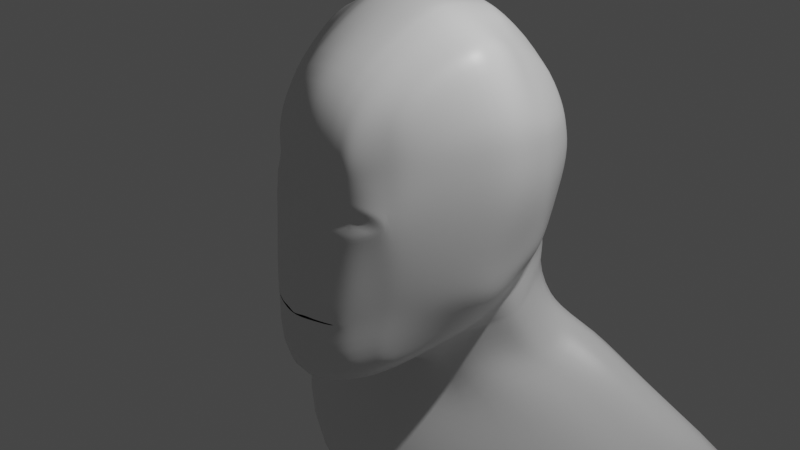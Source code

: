 # Source: MIke_s_Head.blend  (saved by Blender 2.80.75; exported with 4.5.12 LTS)
import bpy
from mathutils import Matrix  # noqa: F401  (used for matrix-valued properties, if any)

bpy.ops.wm.read_factory_settings(use_empty=True)
scene = bpy.context.scene
scene.name = 'Scene'

# ---- collections
col_collection = bpy.data.collections.new('Collection'); scene.collection.children.link(col_collection)

# ---- materials (node trees are filled in below, after node groups)
mat_material = bpy.data.materials.new('Material')
mat_material.alpha_threshold = 0.0
mat_material.use_transparent_shadow = False
mat_material.line_color = (0.0, 0.0, 0.0, 1.0)

# ---- material node trees
mat_material.use_nodes = True; mat_material.node_tree.nodes.clear()
_N = mat_material.node_tree.nodes; _L = mat_material.node_tree.links
n0 = _N.new('ShaderNodeOutputMaterial'); n0.name = 'Material Output'; n0.location = (300, 300)
n1 = _N.new('ShaderNodeBsdfPrincipled'); n1.name = 'Principled BSDF'; n1.location = (10, 300)
n1.distribution = 'GGX'
n1.subsurface_method = 'BURLEY'
n1.inputs[2].default_value = 0.4
n1.inputs[3].default_value = 1.45
n1.inputs[27].default_value = (0.0, 0.0, 0.0, 1.0)
n1.inputs[28].default_value = 1.0
_L.new(n1.outputs[0], n0.inputs[0])
n0.is_active_output = True

# ---- world
world_world = bpy.data.worlds.new('World'); scene.world = world_world
world_world.use_nodes = True; world_world.node_tree.nodes.clear()
_N = world_world.node_tree.nodes; _L = world_world.node_tree.links
n0 = _N.new('ShaderNodeOutputWorld'); n0.name = 'World Output'; n0.location = (300, 300)
n1 = _N.new('ShaderNodeBackground'); n1.name = 'Background'; n1.location = (10, 300)
n1.inputs[0].default_value = (0.05088, 0.05088, 0.05088, 1.0)
_L.new(n1.outputs[0], n0.inputs[0])
n0.is_active_output = True
world_world.color = (0.05088, 0.05088, 0.05088)
world_world.use_sun_shadow = False
world_world.sun_shadow_jitter_overblur = 0.0

# ---- cameras
cam_camera = bpy.data.cameras.new('Camera')
cam_camera.clip_end = 100.0
cam_camera.ortho_scale = 7.314

# ---- lights
light_light = bpy.data.lights.new('Light', 'POINT')
light_light.transmission_factor = 0.0
light_light.energy = 1000.0
light_light.shadow_soft_size = 0.1
light_light.shadow_maximum_resolution = 0.006
light_light.use_absolute_resolution = True

# ---- meshes
me_cube = bpy.data.meshes.new('Cube')
me_cube.from_pydata([(0.337, 0.5626, 0.5), (0.369, 0.5, -0.5297), (0.376, -0.5023, 0.513), (0.3427, -0.5847, -0.8112), (0.3386, 0.6495, -0.5968), (0.0, 0.6861, -0.6271), (0.4678, 0.566, 0.2967), (0.4971, 0.5975, 0.05956), (0.4099, 0.5726, -0.3051), (0.4303, -0.4699, 0.3416), (0.4559, -0.5039, 0.03738), (0.41, -0.5171, -0.4456), (0.1418, -0.6152, 0.6383), (0.0, -0.6349, 0.6712), (0.4164, 0.2966, 0.6015), (0.5243, -2.604e-08, 0.7482), (0.4755, -0.1833, 0.7122), (0.0, -0.8754, -0.9482), (0.1691, -0.7997, -0.9148), (0.0, 0.6186, 0.6428), (0.1336, 0.6106, 0.5962), (0.4242, -0.197, -0.7412), (0.4465, 0.0, -0.7262), (0.4099, 0.2966, -0.6389), (0.1515, 0.3334, 0.8146), (0.0, 0.3444, 0.8397), (0.1779, -0.006815, 0.9034), (0.0, -0.01221, 0.9154), (0.1693, -0.1954, 0.8733), (0.0, -0.2079, 0.8791), (0.1081, -0.8009, -0.4538), (0.05288, -0.7544, -0.003041), (0.1486, -0.7154, 0.4003), (0.0, -0.8254, -0.4548), (0.0, -0.7739, -0.006973), (0.0, -0.7419, 0.4433), (0.4969, 0.6751, -0.8511), (0.4653, 0.3162, -0.8058), (0.0, -0.16, -1.134), (0.211, -0.01897, -0.9145), (0.0, -0.3111, -1.106), (0.1757, -0.2565, -0.9884), (0.566, 0.3162, -0.3471), (0.6093, 0.3246, 0.02464), (0.5715, 0.3113, 0.3389), (0.5979, -0.0227, -0.4554), (0.6811, -0.007292, 0.03064), (0.6632, -0.007787, 0.4427), (0.5776, -0.2015, -0.4264), (0.6161, -0.2038, 0.05213), (0.5944, -0.1957, 0.4402), (0.0, 0.7771, -0.3331), (0.0, 0.8118, 0.06947), (0.0, 0.7702, 0.346), (0.1531, 0.7247, -0.3173), (0.1667, 0.7581, 0.06606), (0.1531, 0.7435, 0.329), (1.707, 1.084, -1.909), (0.0, 1.12, -1.945), (0.0, 0.7942, -2.118), (1.727, 0.8269, -2.065), (0.0, -0.6287, -2.206), (1.385, 0.2349, -2.14), (0.7431, 0.7772, -0.9183), (1.069, 0.8532, -1.141), (1.7, 0.9815, -1.465), (0.0, 0.01208, -1.169), (0.0, -0.05882, -1.365), (0.0, -0.3204, -1.576), (0.0, -0.5762, -1.92), (0.0, 1.018, -1.678), (0.0, 0.8898, -1.343), (0.0, 0.8139, -1.144), (0.0, 0.7117, -0.8826), (0.2622, 0.09311, -1.129), (0.6751, 0.1782, -1.279), (0.9643, 0.1943, -1.482), (1.341, 0.2184, -1.832), (1.719, 0.7247, -1.621), (1.088, 0.583, -1.297), (0.7623, 0.51, -1.076), (0.5172, 0.3964, -1.041), (0.4391, 0.5818, -0.1957), (0.4374, -0.5109, -0.2933), (0.1076, -0.7822, -0.3234), (0.0, -0.8105, -0.3292), (0.5813, 0.321, -0.2239), (0.6013, -0.0227, -0.3115), (0.5924, -0.2045, -0.285), (0.0, 0.7894, -0.2129), (0.158, 0.7364, -0.2028), (0.4793, 0.5782, 0.2036), (0.4444, -0.4784, 0.2426), (0.1568, -0.7203, 0.2113), (0.0, -0.7685, 0.2097), (0.5864, 0.3252, 0.2352), (0.6707, -0.004016, 0.2773), (0.6109, -0.1975, 0.2864), (0.0, 0.7961, 0.2374), (0.1585, 0.7478, 0.2258), (0.3547, 0.6007, -0.5749), (0.2379, -0.6052, 0.582), (0.2572, -0.7256, -0.8774), (0.2001, 0.6064, 0.5648), (0.2612, -0.1906, 0.8397), (0.2755, -0.004589, 0.8673), (0.238, 0.3207, 0.7727), (0.2512, -0.7338, -0.4576), (0.2452, -0.6797, 0.1126), (0.2456, -0.6921, 0.3321), (0.4472, 0.3098, -0.7512), (0.288, -0.01277, -0.853), (0.2569, -0.2371, -0.9077), (0.2559, 0.7004, 0.3184), (0.2746, 0.7051, 0.06394), (0.237, 0.675, -0.3133), (0.2498, 0.6857, -0.2005), (0.2679, -0.7189, -0.3115), (0.2633, 0.6949, 0.2185), (0.2462, -0.6759, 0.213), (0.4, 0.5551, -0.3597), (0.3904, -0.5335, -0.5498), (0.0, -0.8391, -0.5878), (0.1107, -0.8041, -0.5846), (0.533, -0.2021, -0.5331), (0.5686, -0.02157, -0.5545), (0.528, 0.3114, -0.418), (0.219, 0.708, -0.3853), (0.0, 0.7562, -0.4046), (0.2784, 0.6581, -0.3769), (0.2426, -0.7331, -0.5675), (0.4401, 0.2257, 0.6292), (0.4187, 0.2257, -0.6597), (0.1578, 0.2531, 0.8355), (0.0, 0.2598, 0.8588), (0.4045, 0.236, -0.8317), (0.5736, 0.2406, -0.3594), (0.6253, 0.2438, 0.01388), (0.5925, 0.2341, 0.3624), (0.0, 0.454, -2.139), (1.645, 0.6853, -2.083), (0.4562, 0.3239, -1.062), (0.7414, 0.4307, -1.125), (1.058, 0.4901, -1.341), (1.629, 0.6037, -1.671), (0.5871, 0.2443, -0.2313), (0.6056, 0.2478, 0.2493), (0.4091, 0.2327, -0.7756), (0.247, 0.244, 0.7943), (0.5377, 0.2369, -0.4378), (0.3131, -0.6334, -0.8341), (0.2896, 0.5778, 0.5224), (0.3736, 0.6177, -0.1974), (0.4046, 0.6186, 0.2087), (0.364, 0.5348, -0.5454), (0.3282, -0.5379, 0.5369), (0.4014, -0.1858, 0.7563), (0.4383, -0.001587, 0.7894), (0.3547, 0.3049, 0.6607), (0.3594, -0.5898, -0.4497), (0.4244, -0.5627, 0.001164), (0.3664, -0.5467, 0.3383), (0.4228, 0.3012, -0.6777), (0.3917, -0.004417, -0.77), (0.3664, -0.2108, -0.7988), (0.3945, 0.6125, 0.3042), (0.4202, 0.6348, 0.06108), (0.3501, 0.608, -0.3079), (0.3815, -0.5817, -0.2994), (0.376, -0.5467, 0.2318), (0.3431, -0.6004, -0.5525), (0.3579, 0.5908, -0.3657), (0.3733, 0.232, 0.6863), (0.4154, 0.2281, -0.6998), (0.2593, -0.7008, -0.06897), (0.3837, -0.6002, 0.0003141), (0.2446, -0.6804, 0.09017), (0.09234, -0.7391, -0.0002044), (0.264, -0.7023, -0.09953), (0.3456, -0.6325, -0.0517), (0.3594, 0.5677, -0.5601), (0.2831, -0.5715, 0.5594), (0.3313, -0.1882, 0.798), (0.3569, -0.003088, 0.8283), (0.2964, 0.3128, 0.7167), (0.3116, -0.6586, -0.4535), (0.306, -0.6194, 0.3352), (0.435, 0.3055, -0.7145), (0.3398, -0.008595, -0.8115), (0.3116, -0.224, -0.8532), (0.3252, 0.6565, 0.3113), (0.3474, 0.6699, 0.06251), (0.2936, 0.6415, -0.3106), (0.3287, -0.6487, -0.3051), (0.3111, -0.6113, 0.2224), (0.2981, -0.6641, -0.5633), (0.4123, 0.2304, -0.7377), (0.2852, -0.6795, -0.8557), (0.2448, 0.5921, 0.5436), (0.3117, 0.6517, -0.1989), (0.3339, 0.6567, 0.2136), (0.3182, 0.6244, -0.3713), (0.3101, 0.238, 0.7403), (0.3364, -0.6505, -0.03913), (0.3414, -0.6403, 0.06203), (0.3472, -0.6212, 0.07109), (0.3466, 0.6251, -0.5859), (0.1899, -0.6102, 0.6101), (0.2153, -0.193, 0.8565), (0.2267, -0.005702, 0.8853), (0.1947, 0.327, 0.7937), (0.1846, -0.7679, -0.4589), (0.1971, -0.7037, 0.3662), (0.4563, 0.313, -0.7785), (0.2495, -0.01587, -0.8837), (0.2163, -0.2468, -0.948), (0.2045, 0.7219, 0.3237), (0.2207, 0.7316, 0.065), (0.1951, 0.6999, -0.3153), (0.1894, -0.7512, -0.3175), (0.2015, -0.6981, 0.2122), (0.2131, -0.7627, -0.8961), (0.1668, 0.6085, 0.5805), (0.1523, -0.7284, -0.05365), (0.2039, 0.711, -0.2016), (0.2109, 0.7213, 0.2221), (0.2487, 0.6831, -0.3811), (0.1811, -0.768, -0.5743), (0.4068, 0.2343, -0.8037), (0.2024, 0.2485, 0.8149), (0.1667, -0.7199, -0.0392), (0.1537, -0.7098, 0.06111), (0.138, -0.717, 0.06898), (0.2457, -0.7334, -0.5273), (0.1832, -0.7679, -0.506), (0.1827, -0.7679, -0.5291), (0.182, -0.7679, -0.5436), (0.1086, -0.8037, -0.5539), (0.1084, -0.8026, -0.5135), (0.1083, -0.802, -0.4909), (0.0, -0.8353, -0.5509), (0.0, -0.8319, -0.5178), (0.0, -0.8287, -0.4865), (0.04893, -0.8149, -0.4725), (0.05298, -0.815, -0.5078), (0.0, -0.8319, -0.5259), (0.05091, -0.7971, -0.3265), (0.1084, -0.8026, -0.5216), (0.1827, -0.7679, -0.521), (0.04911, -0.8143, -0.4544), (0.2142, -0.7507, -0.5242)], [], [(133, 134, 27, 26), (26, 27, 29, 28), (222, 20, 24, 210), (20, 19, 25, 24), (28, 29, 13, 12), (208, 28, 12, 207), (209, 26, 28, 208), (229, 133, 26, 209), (84, 31, 34, 85, 246), (93, 32, 35, 94), (227, 236, 237, 123), (205, 194, 119, 108), (220, 212, 32, 93), (212, 207, 12, 32), (32, 12, 13, 35), (123, 237, 240, 122), (144, 77, 62, 140), (38, 39, 41, 40), (70, 65, 57, 58), (154, 1, 23, 162), (173, 132, 22, 163), (163, 22, 21, 164), (164, 21, 3, 150), (40, 41, 18, 17), (145, 137, 46, 87), (146, 138, 47, 96), (87, 46, 49, 88), (96, 47, 50, 97), (120, 8, 42, 126), (82, 7, 43, 86), (91, 6, 44, 95), (6, 0, 14, 44), (138, 131, 15, 47), (47, 15, 16, 50), (50, 16, 2, 9), (97, 50, 9, 92), (88, 49, 10, 83), (124, 48, 11, 121), (125, 45, 48, 124), (149, 136, 45, 125), (89, 52, 55, 90), (98, 53, 56, 99), (53, 19, 20, 56), (165, 151, 0, 6), (153, 165, 6, 91), (152, 166, 7, 82), (171, 167, 8, 120), (128, 51, 54, 127), (139, 140, 62, 61), (58, 57, 60, 59), (77, 69, 61, 62), (65, 78, 60, 57), (4, 37, 81, 36), (36, 81, 80, 63), (63, 80, 79, 64), (64, 79, 78, 65), (39, 38, 66, 74), (74, 66, 67, 75), (75, 67, 68, 76), (76, 68, 69, 77), (5, 4, 36, 73), (73, 36, 63, 72), (72, 63, 64, 71), (71, 64, 65, 70), (135, 39, 74, 141), (141, 74, 75, 142), (142, 75, 76, 143), (143, 76, 77, 144), (167, 152, 82, 8), (51, 89, 90, 54), (48, 88, 83, 11), (8, 82, 86, 42), (45, 87, 88, 48), (136, 145, 87, 45), (211, 219, 84, 30), (30, 84, 246, 249), (166, 153, 91, 7), (52, 98, 99, 55), (49, 97, 92, 10), (7, 91, 95, 43), (46, 96, 97, 49), (137, 146, 96, 46), (193, 179, 178, 117), (31, 93, 94, 34), (217, 225, 118, 114), (185, 193, 117, 107), (218, 224, 116, 115), (226, 218, 115, 129), (224, 217, 114, 116), (225, 216, 113, 118), (216, 222, 103, 113), (215, 112, 102, 221), (214, 111, 112, 215), (228, 147, 111, 214), (206, 100, 110, 213), (186, 181, 101, 109), (194, 186, 109, 119), (219, 223, 31, 84), (195, 185, 107, 233, 130), (202, 148, 105, 183), (183, 105, 104, 182), (182, 104, 101, 181), (198, 103, 106, 184), (197, 195, 130, 102), (206, 226, 129, 100), (5, 128, 127, 4), (154, 171, 120, 1), (132, 149, 125, 22), (22, 125, 124, 21), (21, 124, 121, 3), (1, 120, 126, 23), (18, 123, 122, 17), (221, 227, 123, 18), (23, 126, 149, 132), (184, 106, 148, 202), (213, 110, 147, 228), (43, 95, 146, 137), (42, 86, 145, 136), (79, 143, 144, 78), (80, 142, 143, 79), (81, 141, 142, 80), (37, 135, 141, 81), (59, 60, 140, 139), (126, 42, 136, 149), (44, 14, 131, 138), (95, 44, 138, 146), (86, 43, 137, 145), (162, 23, 132, 173), (78, 144, 140, 60), (210, 24, 133, 229), (24, 25, 134, 133), (187, 162, 173, 196), (14, 158, 172, 131), (180, 201, 171, 154), (3, 121, 170, 150), (0, 151, 158, 14), (16, 156, 155, 2), (15, 157, 156, 16), (131, 172, 157, 15), (121, 11, 159, 170), (83, 10, 160, 168), (92, 9, 161, 169), (9, 2, 155, 161), (11, 83, 168, 159), (10, 92, 169, 160), (191, 200, 153, 166), (192, 199, 152, 167), (201, 192, 167, 171), (199, 191, 166, 152), (200, 190, 165, 153), (190, 198, 151, 165), (189, 164, 150, 197), (188, 163, 164, 189), (196, 173, 163, 188), (180, 154, 162, 187), (231, 176, 108, 232), (223, 178, 174, 230), (179, 160, 175, 203), (232, 108, 119, 220), (205, 204, 175, 160), (108, 176, 204, 205), (178, 179, 203, 174), (100, 180, 187, 110), (147, 196, 188, 111), (111, 188, 189, 112), (112, 189, 197, 102), (113, 103, 198, 190), (118, 113, 190, 200), (116, 114, 191, 199), (129, 115, 192, 201), (115, 116, 199, 192), (114, 118, 200, 191), (100, 129, 201, 180), (110, 187, 196, 147), (158, 184, 202, 172), (150, 170, 195, 197), (151, 198, 184, 158), (156, 182, 181, 155), (157, 183, 182, 156), (172, 202, 183, 157), (170, 159, 185, 195), (169, 161, 186, 194), (161, 155, 181, 186), (159, 168, 193, 185), (168, 160, 179, 193), (160, 169, 194, 205), (31, 232, 220, 93), (31, 223, 230, 177), (177, 231, 232, 31), (106, 210, 229, 148), (37, 213, 228, 135), (102, 130, 227, 221), (4, 127, 226, 206), (117, 178, 223, 219), (4, 206, 213, 37), (135, 228, 214, 39), (39, 214, 215, 41), (41, 215, 221, 18), (56, 20, 222, 216), (99, 56, 216, 225), (90, 55, 217, 224), (127, 54, 218, 226), (54, 90, 224, 218), (55, 99, 225, 217), (107, 117, 219, 211), (109, 101, 207, 212), (119, 109, 212, 220), (130, 233, 236, 227), (148, 229, 209, 105), (105, 209, 208, 104), (104, 208, 207, 101), (103, 222, 210, 106), (230, 174, 203, 175, 204, 176, 231, 177), (240, 237, 247, 245), (241, 244, 243, 242), (242, 243, 249, 33), (236, 233, 250, 235), (248, 250, 233, 234), (234, 233, 107, 211), (237, 236, 235, 247), (238, 248, 234, 239), (239, 234, 211, 30), (249, 246, 85, 33), (243, 244, 238, 239), (249, 243, 239, 30)])
me_cube.polygons.foreach_set('use_smooth', [True] * 225)
_uv = me_cube.uv_layers.new(name='UVMap')
_uv.uv.foreach_set('vector', [0.4375, 0.07744, 0.5, 0.07744, 0.5, 0.125, 0.4375, 0.125, 0.4375, 0.125, 0.5, 0.125, 0.5, 0.1631, 0.4375, 0.1631, 0.4273, 0.0, 0.4375, 0.0, 0.4375, 0.0625, 0.4273, 0.0625, 0.4375, 0.0, 0.5, 0.0, 0.5, 0.0625, 0.4375, 0.0625, 0.4375, 0.1631, 0.5, 0.1631, 0.5, 0.25, 0.4375, 0.25, 0.4273, 0.1631, 0.4375, 0.1631, 0.4375, 0.25, 0.4273, 0.25, 0.4273, 0.125, 0.4375, 0.125, 0.4375, 0.1631, 0.4273, 0.1631, 0.4273, 0.07744, 0.4375, 0.07744, 0.4375, 0.125, 0.4273, 0.125, 0.46, 0.324, 0.5132, 0.3272, 0.5125, 0.375, 0.46, 0.375, 0.46, 0.3509, 0.5488, 0.3125, 0.5625, 0.3125, 0.5625, 0.375, 0.5429, 0.375, 0.421, 0.3064, 0.4254, 0.3062, 0.425, 0.3248, 0.4207, 0.3248, 0.5231, 0.2775, 0.5456, 0.2783, 0.5469, 0.2921, 0.5381, 0.2921, 0.5478, 0.3023, 0.5625, 0.3023, 0.5625, 0.3125, 0.5488, 0.3125, 0.5625, 0.3023, 0.625, 0.3023, 0.625, 0.3125, 0.5625, 0.3125, 0.5625, 0.3125, 0.625, 0.3125, 0.625, 0.375, 0.5625, 0.375, 0.4207, 0.3248, 0.425, 0.3248, 0.4273, 0.375, 0.4223, 0.375, 0.5625, 0.8254, 0.5625, 0.8663, 0.5625, 0.8663, 0.5625, 0.8254, 0.5, 0.8878, 0.5625, 0.8663, 0.5625, 0.9097, 0.5, 0.9181, 0.625, 0.625, 0.625, 0.6875, 0.625, 0.6875, 0.625, 0.625, 0.6104, 0.75, 0.625, 0.75, 0.625, 0.8125, 0.6104, 0.8125, 0.6104, 0.827, 0.625, 0.8274, 0.625, 0.875, 0.6104, 0.873, 0.6104, 0.873, 0.625, 0.875, 0.625, 0.9131, 0.6104, 0.9123, 0.6104, 0.9123, 0.625, 0.9131, 0.625, 1.0, 0.6104, 1.0, 0.5, 0.9181, 0.5625, 0.9097, 0.5548, 1.0, 0.5, 1.0, 0.21, 0.5774, 0.2625, 0.5774, 0.2625, 0.625, 0.21, 0.625, 0.2929, 0.5774, 0.3125, 0.5774, 0.3125, 0.625, 0.2929, 0.625, 0.21, 0.625, 0.2625, 0.625, 0.2625, 0.6631, 0.21, 0.6631, 0.2929, 0.625, 0.3125, 0.625, 0.3125, 0.6631, 0.2929, 0.6631, 0.1723, 0.5, 0.1875, 0.5, 0.1875, 0.5625, 0.1723, 0.5625, 0.21, 0.5, 0.2625, 0.5, 0.2625, 0.5625, 0.21, 0.5625, 0.2929, 0.5, 0.3125, 0.5, 0.3125, 0.5625, 0.2929, 0.5625, 0.3125, 0.5, 0.375, 0.5, 0.375, 0.5625, 0.3125, 0.5625, 0.3125, 0.5774, 0.3718, 0.5774, 0.3618, 0.625, 0.3125, 0.625, 0.3125, 0.625, 0.3618, 0.625, 0.3618, 0.6631, 0.3125, 0.6631, 0.3125, 0.6631, 0.3618, 0.6631, 0.375, 0.75, 0.3125, 0.75, 0.2929, 0.6631, 0.3125, 0.6631, 0.3125, 0.75, 0.2929, 0.75, 0.21, 0.6631, 0.2625, 0.6631, 0.2625, 0.75, 0.21, 0.75, 0.1723, 0.6631, 0.1875, 0.6631, 0.1875, 0.75, 0.1723, 0.75, 0.1723, 0.625, 0.1875, 0.625, 0.1875, 0.6631, 0.1723, 0.6631, 0.1723, 0.5774, 0.1875, 0.5774, 0.1875, 0.625, 0.1723, 0.625, 0.71, 0.625, 0.7625, 0.625, 0.7625, 0.6875, 0.71, 0.6875, 0.7929, 0.625, 0.8125, 0.625, 0.8125, 0.6875, 0.7929, 0.6875, 0.8125, 0.625, 0.875, 0.625, 0.875, 0.6875, 0.8125, 0.6875, 0.8125, 0.7354, 0.875, 0.7354, 0.875, 0.75, 0.8125, 0.75, 0.7929, 0.7354, 0.8125, 0.7354, 0.8125, 0.75, 0.7929, 0.75, 0.71, 0.7354, 0.7625, 0.7354, 0.7625, 0.75, 0.71, 0.75, 0.6723, 0.7354, 0.6875, 0.7354, 0.6875, 0.75, 0.6723, 0.75, 0.6723, 0.625, 0.6875, 0.625, 0.6875, 0.6875, 0.6723, 0.6875, 0.5, 0.8274, 0.5625, 0.8254, 0.5625, 0.8663, 0.5, 0.875, 0.5, 0.75, 0.5625, 0.75, 0.5625, 0.8125, 0.5, 0.8125, 0.5625, 0.8663, 0.5, 0.875, 0.5, 0.875, 0.5625, 0.8663, 0.5625, 0.75, 0.5625, 0.8125, 0.5625, 0.8125, 0.5625, 0.75, 0.5625, 0.75, 0.5625, 0.8125, 0.5625, 0.8125, 0.5625, 0.75, 0.5625, 0.75, 0.5625, 0.8125, 0.5625, 0.8125, 0.5625, 0.75, 0.5625, 0.75, 0.5625, 0.8125, 0.5625, 0.8125, 0.5625, 0.75, 0.5625, 0.75, 0.5625, 0.8125, 0.5625, 0.8125, 0.5625, 0.75, 0.5625, 0.8663, 0.5, 0.8878, 0.5, 0.875, 0.5625, 0.8663, 0.5625, 0.8663, 0.5, 0.875, 0.5, 0.875, 0.5625, 0.8663, 0.5625, 0.8663, 0.5, 0.875, 0.5, 0.875, 0.5625, 0.8663, 0.5625, 0.8663, 0.5, 0.875, 0.5, 0.875, 0.5625, 0.8663, 0.625, 0.625, 0.625, 0.6875, 0.625, 0.6875, 0.625, 0.625, 0.625, 0.625, 0.625, 0.6875, 0.625, 0.6875, 0.625, 0.625, 0.625, 0.625, 0.625, 0.6875, 0.625, 0.6875, 0.625, 0.625, 0.625, 0.625, 0.625, 0.6875, 0.625, 0.6875, 0.625, 0.625, 0.5625, 0.8254, 0.5625, 0.8663, 0.5625, 0.8663, 0.5625, 0.8254, 0.5625, 0.8254, 0.5625, 0.8663, 0.5625, 0.8663, 0.5625, 0.8254, 0.5625, 0.8254, 0.5625, 0.8663, 0.5625, 0.8663, 0.5625, 0.8254, 0.5625, 0.8254, 0.5625, 0.8663, 0.5625, 0.8663, 0.5625, 0.8254, 0.6875, 0.7354, 0.71, 0.7354, 0.71, 0.75, 0.6875, 0.75, 0.6875, 0.625, 0.71, 0.625, 0.71, 0.6875, 0.6875, 0.6875, 0.1875, 0.6631, 0.21, 0.6631, 0.21, 0.75, 0.1875, 0.75, 0.1875, 0.5, 0.21, 0.5, 0.21, 0.5625, 0.1875, 0.5625, 0.1875, 0.625, 0.21, 0.625, 0.21, 0.6631, 0.1875, 0.6631, 0.1875, 0.5774, 0.21, 0.5774, 0.21, 0.625, 0.1875, 0.625, 0.4375, 0.3055, 0.46, 0.3055, 0.46, 0.324, 0.4388, 0.324, 0.4388, 0.324, 0.46, 0.324, 0.46, 0.3509, 0.4396, 0.3518, 0.7625, 0.7354, 0.7929, 0.7354, 0.7929, 0.75, 0.7625, 0.75, 0.7625, 0.625, 0.7929, 0.625, 0.7929, 0.6875, 0.7625, 0.6875, 0.2625, 0.6631, 0.2929, 0.6631, 0.2929, 0.75, 0.2625, 0.75, 0.2625, 0.5, 0.2929, 0.5, 0.2929, 0.5625, 0.2625, 0.5625, 0.2625, 0.625, 0.2929, 0.625, 0.2929, 0.6631, 0.2625, 0.6631, 0.2625, 0.5774, 0.2929, 0.5774, 0.2929, 0.625, 0.2625, 0.625, 0.46, 0.2783, 0.498, 0.2775, 0.488, 0.2921, 0.46, 0.2933, 0.5132, 0.3272, 0.5488, 0.3125, 0.5429, 0.375, 0.5125, 0.375, 0.7625, 0.6977, 0.7929, 0.6977, 0.7929, 0.7079, 0.7625, 0.7079, 0.4375, 0.2783, 0.46, 0.2783, 0.46, 0.2933, 0.4375, 0.2942, 0.6875, 0.6977, 0.71, 0.6977, 0.71, 0.7079, 0.6875, 0.7079, 0.6723, 0.6977, 0.6875, 0.6977, 0.6875, 0.7079, 0.6723, 0.7079, 0.71, 0.6977, 0.7625, 0.6977, 0.7625, 0.7079, 0.71, 0.7079, 0.7929, 0.6977, 0.8125, 0.6977, 0.8125, 0.7079, 0.7929, 0.7079, 0.8125, 0.6977, 0.875, 0.6977, 0.875, 0.7079, 0.8125, 0.7079, 0.5727, 0.9103, 0.5829, 0.9108, 0.5829, 1.0, 0.5689, 1.0, 0.5727, 0.8678, 0.5829, 0.8692, 0.5829, 0.9108, 0.5727, 0.9103, 0.5727, 0.8257, 0.5829, 0.8261, 0.5829, 0.8692, 0.5727, 0.8678, 0.5727, 0.75, 0.5829, 0.75, 0.5829, 0.8125, 0.5727, 0.8125, 0.5625, 0.2783, 0.625, 0.2783, 0.625, 0.2921, 0.5625, 0.2921, 0.5456, 0.2783, 0.5625, 0.2783, 0.5625, 0.2921, 0.5469, 0.2921, 0.46, 0.3055, 0.5006, 0.3097, 0.5132, 0.3272, 0.46, 0.324, 0.421, 0.2783, 0.4375, 0.2783, 0.4375, 0.2942, 0.427, 0.2942, 0.421, 0.2943, 0.4023, 0.07736, 0.4171, 0.07744, 0.4171, 0.125, 0.3991, 0.1246, 0.3991, 0.1246, 0.4171, 0.125, 0.4171, 0.1631, 0.399, 0.1642, 0.399, 0.1642, 0.4171, 0.1631, 0.4171, 0.25, 0.4033, 0.25, 0.4033, 0.0, 0.4171, 0.0, 0.4171, 0.0625, 0.4033, 0.0625, 0.375, 0.2783, 0.421, 0.2783, 0.421, 0.2943, 0.375, 0.2921, 0.625, 0.6977, 0.6723, 0.6977, 0.6723, 0.7079, 0.625, 0.7079, 0.625, 0.625, 0.6723, 0.625, 0.6723, 0.6875, 0.625, 0.6875, 0.625, 0.7354, 0.6723, 0.7354, 0.6723, 0.75, 0.625, 0.75, 0.125, 0.5774, 0.1723, 0.5774, 0.1723, 0.625, 0.125, 0.625, 0.125, 0.625, 0.1723, 0.625, 0.1723, 0.6631, 0.125, 0.6631, 0.125, 0.6631, 0.1723, 0.6631, 0.1723, 0.75, 0.125, 0.75, 0.125, 0.5, 0.1723, 0.5, 0.1723, 0.5625, 0.125, 0.5625, 0.375, 0.3202, 0.4207, 0.3248, 0.4223, 0.375, 0.375, 0.375, 0.375, 0.3061, 0.421, 0.3064, 0.4207, 0.3248, 0.375, 0.3202, 0.125, 0.5625, 0.1723, 0.5625, 0.1723, 0.5774, 0.125, 0.5774, 0.4033, 0.0625, 0.4171, 0.0625, 0.4171, 0.07744, 0.4023, 0.07736, 0.5727, 0.8125, 0.5829, 0.8125, 0.5829, 0.8261, 0.5727, 0.8257, 0.2625, 0.5625, 0.2929, 0.5625, 0.2929, 0.5774, 0.2625, 0.5774, 0.1875, 0.5625, 0.21, 0.5625, 0.21, 0.5774, 0.1875, 0.5774, 0.5625, 0.8125, 0.5625, 0.8254, 0.5625, 0.8254, 0.5625, 0.8125, 0.5625, 0.8125, 0.5625, 0.8254, 0.5625, 0.8254, 0.5625, 0.8125, 0.5625, 0.8125, 0.5625, 0.8254, 0.5625, 0.8254, 0.5625, 0.8125, 0.5625, 0.8125, 0.5625, 0.8254, 0.5625, 0.8254, 0.5625, 0.8125, 0.5, 0.8125, 0.5625, 0.8125, 0.5625, 0.8254, 0.5, 0.8274, 0.1723, 0.5625, 0.1875, 0.5625, 0.1875, 0.5774, 0.1723, 0.5774, 0.3125, 0.5625, 0.375, 0.5625, 0.3718, 0.5774, 0.3125, 0.5774, 0.2929, 0.5625, 0.3125, 0.5625, 0.3125, 0.5774, 0.2929, 0.5774, 0.21, 0.5625, 0.2625, 0.5625, 0.2625, 0.5774, 0.21, 0.5774, 0.6104, 0.8125, 0.625, 0.8125, 0.625, 0.8274, 0.6104, 0.827, 0.5625, 0.8125, 0.5625, 0.8254, 0.5625, 0.8254, 0.5625, 0.8125, 0.4273, 0.0625, 0.4375, 0.0625, 0.4375, 0.07744, 0.4273, 0.07744, 0.4375, 0.0625, 0.5, 0.0625, 0.5, 0.07744, 0.4375, 0.07744, 0.5967, 0.8125, 0.6104, 0.8125, 0.6104, 0.827, 0.5967, 0.8265, 0.375, 0.0625, 0.3896, 0.0625, 0.3875, 0.07728, 0.3719, 0.07719, 0.625, 0.7217, 0.6723, 0.7217, 0.6723, 0.7354, 0.625, 0.7354, 0.375, 0.25, 0.4223, 0.25, 0.4223, 0.2646, 0.375, 0.2646, 0.375, 0.0, 0.3896, 0.0, 0.3896, 0.0625, 0.375, 0.0625, 0.3617, 0.1666, 0.3808, 0.1654, 0.3896, 0.25, 0.375, 0.25, 0.3621, 0.1239, 0.3811, 0.1243, 0.3808, 0.1654, 0.3617, 0.1666, 0.3719, 0.07719, 0.3875, 0.07728, 0.3811, 0.1243, 0.3621, 0.1239, 0.4223, 0.25, 0.4375, 0.25, 0.4375, 0.2646, 0.4223, 0.2646, 0.46, 0.25, 0.5125, 0.25, 0.508, 0.263, 0.46, 0.2646, 0.5429, 0.25, 0.5625, 0.25, 0.5625, 0.2646, 0.5443, 0.2646, 0.5625, 0.25, 0.625, 0.25, 0.625, 0.2646, 0.5625, 0.2646, 0.4375, 0.25, 0.46, 0.25, 0.46, 0.2646, 0.4375, 0.2646, 0.5125, 0.25, 0.5429, 0.25, 0.5443, 0.2646, 0.508, 0.263, 0.7625, 0.7217, 0.7929, 0.7217, 0.7929, 0.7354, 0.7625, 0.7354, 0.6875, 0.7217, 0.71, 0.7217, 0.71, 0.7354, 0.6875, 0.7354, 0.6723, 0.7217, 0.6875, 0.7217, 0.6875, 0.7354, 0.6723, 0.7354, 0.71, 0.7217, 0.7625, 0.7217, 0.7625, 0.7354, 0.71, 0.7354, 0.7929, 0.7217, 0.8125, 0.7217, 0.8125, 0.7354, 0.7929, 0.7354, 0.8125, 0.7217, 0.875, 0.7217, 0.875, 0.7354, 0.8125, 0.7354, 0.5967, 0.9116, 0.6104, 0.9123, 0.6104, 1.0, 0.5967, 1.0, 0.5967, 0.8711, 0.6104, 0.873, 0.6104, 0.9123, 0.5967, 0.9116, 0.5967, 0.8265, 0.6104, 0.827, 0.6104, 0.873, 0.5967, 0.8711, 0.5967, 0.75, 0.6104, 0.75, 0.6104, 0.8125, 0.5967, 0.8125, 0.5248, 0.3055, 0.5364, 0.2921, 0.5381, 0.2921, 0.5257, 0.3097, 0.5006, 0.3097, 0.488, 0.2921, 0.4913, 0.2921, 0.5023, 0.3055, 0.498, 0.2775, 0.508, 0.263, 0.5095, 0.2715, 0.5004, 0.2818, 0.5257, 0.3097, 0.5381, 0.2921, 0.5469, 0.2921, 0.5478, 0.3023, 0.5231, 0.2775, 0.523, 0.2818, 0.5095, 0.2715, 0.508, 0.263, 0.5381, 0.2921, 0.5364, 0.2921, 0.523, 0.2818, 0.5231, 0.2775, 0.488, 0.2921, 0.498, 0.2775, 0.5004, 0.2818, 0.4913, 0.2921, 0.5829, 0.75, 0.5967, 0.75, 0.5967, 0.8125, 0.5829, 0.8125, 0.5829, 0.8261, 0.5967, 0.8265, 0.5967, 0.8711, 0.5829, 0.8692, 0.5829, 0.8692, 0.5967, 0.8711, 0.5967, 0.9116, 0.5829, 0.9108, 0.5829, 0.9108, 0.5967, 0.9116, 0.5967, 1.0, 0.5829, 1.0, 0.8125, 0.7079, 0.875, 0.7079, 0.875, 0.7217, 0.8125, 0.7217, 0.7929, 0.7079, 0.8125, 0.7079, 0.8125, 0.7217, 0.7929, 0.7217, 0.71, 0.7079, 0.7625, 0.7079, 0.7625, 0.7217, 0.71, 0.7217, 0.6723, 0.7079, 0.6875, 0.7079, 0.6875, 0.7217, 0.6723, 0.7217, 0.6875, 0.7079, 0.71, 0.7079, 0.71, 0.7217, 0.6875, 0.7217, 0.7625, 0.7079, 0.7929, 0.7079, 0.7929, 0.7217, 0.7625, 0.7217, 0.625, 0.7079, 0.6723, 0.7079, 0.6723, 0.7217, 0.625, 0.7217, 0.5829, 0.8125, 0.5967, 0.8125, 0.5967, 0.8265, 0.5829, 0.8261, 0.3896, 0.0625, 0.4033, 0.0625, 0.4023, 0.07736, 0.3875, 0.07728, 0.375, 0.2646, 0.4223, 0.2646, 0.421, 0.2783, 0.375, 0.2783, 0.3896, 0.0, 0.4033, 0.0, 0.4033, 0.0625, 0.3896, 0.0625, 0.3808, 0.1654, 0.399, 0.1642, 0.4033, 0.25, 0.3896, 0.25, 0.3811, 0.1243, 0.3991, 0.1246, 0.399, 0.1642, 0.3808, 0.1654, 0.3875, 0.07728, 0.4023, 0.07736, 0.3991, 0.1246, 0.3811, 0.1243, 0.4223, 0.2646, 0.4375, 0.2646, 0.4375, 0.2783, 0.421, 0.2783, 0.5443, 0.2646, 0.5625, 0.2646, 0.5625, 0.2783, 0.5456, 0.2783, 0.5625, 0.2646, 0.625, 0.2646, 0.625, 0.2783, 0.5625, 0.2783, 0.4375, 0.2646, 0.46, 0.2646, 0.46, 0.2783, 0.4375, 0.2783, 0.46, 0.2646, 0.508, 0.263, 0.498, 0.2775, 0.46, 0.2783, 0.508, 0.263, 0.5443, 0.2646, 0.5456, 0.2783, 0.5231, 0.2775, 0.5132, 0.3272, 0.5257, 0.3097, 0.5478, 0.3023, 0.5488, 0.3125, 0.5132, 0.3272, 0.5006, 0.3097, 0.5023, 0.3055, 0.5132, 0.3188, 0.5132, 0.3188, 0.5248, 0.3055, 0.5257, 0.3097, 0.5132, 0.3272, 0.4171, 0.0625, 0.4273, 0.0625, 0.4273, 0.07744, 0.4171, 0.07744, 0.5625, 0.8125, 0.5727, 0.8125, 0.5727, 0.8257, 0.5625, 0.8254, 0.375, 0.2921, 0.421, 0.2943, 0.421, 0.3064, 0.375, 0.3061, 0.625, 0.6875, 0.6723, 0.6875, 0.6723, 0.6977, 0.625, 0.6977, 0.46, 0.2933, 0.488, 0.2921, 0.5006, 0.3097, 0.46, 0.3055, 0.5625, 0.75, 0.5727, 0.75, 0.5727, 0.8125, 0.5625, 0.8125, 0.5625, 0.8254, 0.5727, 0.8257, 0.5727, 0.8678, 0.5625, 0.8663, 0.5625, 0.8663, 0.5727, 0.8678, 0.5727, 0.9103, 0.5625, 0.9097, 0.5625, 0.9097, 0.5727, 0.9103, 0.5689, 1.0, 0.5548, 1.0, 0.8125, 0.6875, 0.875, 0.6875, 0.875, 0.6977, 0.8125, 0.6977, 0.7929, 0.6875, 0.8125, 0.6875, 0.8125, 0.6977, 0.7929, 0.6977, 0.71, 0.6875, 0.7625, 0.6875, 0.7625, 0.6977, 0.71, 0.6977, 0.6723, 0.6875, 0.6875, 0.6875, 0.6875, 0.6977, 0.6723, 0.6977, 0.6875, 0.6875, 0.71, 0.6875, 0.71, 0.6977, 0.6875, 0.6977, 0.7625, 0.6875, 0.7929, 0.6875, 0.7929, 0.6977, 0.7625, 0.6977, 0.4375, 0.2942, 0.46, 0.2933, 0.46, 0.3055, 0.4375, 0.3055, 0.5625, 0.2921, 0.625, 0.2921, 0.625, 0.3023, 0.5625, 0.3023, 0.5469, 0.2921, 0.5625, 0.2921, 0.5625, 0.3023, 0.5478, 0.3023, 0.421, 0.2943, 0.427, 0.2942, 0.4254, 0.3062, 0.421, 0.3064, 0.4171, 0.07744, 0.4273, 0.07744, 0.4273, 0.125, 0.4171, 0.125, 0.4171, 0.125, 0.4273, 0.125, 0.4273, 0.1631, 0.4171, 0.1631, 0.4171, 0.1631, 0.4273, 0.1631, 0.4273, 0.25, 0.4171, 0.25, 0.4171, 0.0, 0.4273, 0.0, 0.4273, 0.0625, 0.4171, 0.0625, 0.5023, 0.3055, 0.4913, 0.2921, 0.5004, 0.2818, 0.5095, 0.2715, 0.523, 0.2818, 0.5364, 0.2921, 0.5248, 0.3055, 0.5132, 0.3188, 0.4273, 0.375, 0.425, 0.3248, 0.4306, 0.3245, 0.4317, 0.375, 0.4317, 0.375, 0.4322, 0.35, 0.4371, 0.3519, 0.4359, 0.375, 0.4359, 0.375, 0.4371, 0.3519, 0.4396, 0.3518, 0.4402, 0.375, 0.4254, 0.3062, 0.427, 0.2942, 0.4278, 0.3001, 0.4286, 0.306, 0.4286, 0.306, 0.4278, 0.3001, 0.427, 0.2942, 0.4308, 0.3059, 0.4308, 0.3059, 0.427, 0.2942, 0.4375, 0.2942, 0.4375, 0.3055, 0.425, 0.3248, 0.4254, 0.3062, 0.4286, 0.306, 0.4306, 0.3245, 0.4306, 0.3245, 0.4286, 0.306, 0.4308, 0.3059, 0.4337, 0.3243, 0.4337, 0.3243, 0.4308, 0.3059, 0.4375, 0.3055, 0.4388, 0.324, 0.4396, 0.3518, 0.46, 0.3509, 0.46, 0.375, 0.4402, 0.375, 0.4371, 0.3519, 0.4322, 0.35, 0.4306, 0.3245, 0.4337, 0.3243, 0.4396, 0.3518, 0.4371, 0.3519, 0.4337, 0.3243, 0.4388, 0.324])
me_cube.materials.append(mat_material)
me_cube.use_remesh_preserve_volume = False
me_cube.use_remesh_preserve_attributes = False
me_cube.use_mirror_vertex_groups = False
me_cube.update()

# ---- objects
ob_head = bpy.data.objects.new('Head', me_cube)
ob_light = bpy.data.objects.new('Light', light_light)
ob_camera = bpy.data.objects.new('Camera', cam_camera)
ob_empty = bpy.data.objects.new('Empty', None)
ob_empty_001 = bpy.data.objects.new('Empty.001', None)

# ---- transforms, parenting, visibility, modifiers, constraints
ob_head.location = (1.091e-16, 0.2741, 0.4914)
ob_head.scale = (2.0, 2.0, 2.0)
ob_head.lock_rotations_4d = False
ob_head.empty_display_type = 'ARROWS'
ob_head.lineart.crease_threshold = 0.0
_m = ob_head.modifiers.new('Mirror', 'MIRROR')
_m.use_clip = True
_m = ob_head.modifiers.new('Subdivision', 'SUBSURF')
_m.uv_smooth = 'PRESERVE_CORNERS'
_m.levels = 3
_m.show_only_control_edges = False
ob_light.location = (4.076, 1.005, 5.904)
ob_light.rotation_euler = (0.6503, 0.05522, 1.866)
ob_light.lock_rotations_4d = False
ob_light.empty_display_type = 'ARROWS'
ob_light.color = (0.0, 0.0, 0.0, 0.0)
ob_light.lineart.crease_threshold = 0.0
ob_camera.location = (7.359, -6.926, 4.958)
ob_camera.rotation_euler = (1.109, 0.0, 0.8149)
ob_camera.lock_rotations_4d = False
ob_camera.empty_display_type = 'ARROWS'
ob_camera.color = (0.0, 0.0, 0.0, 0.0)
ob_camera.display_type = 'WIRE'
ob_camera.lineart.crease_threshold = 0.0
ob_empty.location = (0.06347, 0.0, 0.0)
ob_empty.rotation_euler = (1.571, 0.0, 0.0)
ob_empty.empty_display_type = 'IMAGE'
ob_empty.empty_display_size = 5.0
ob_empty.empty_image_depth = 'FRONT'
ob_empty.show_empty_image_perspective = False
ob_empty.use_empty_image_alpha = True
ob_empty.color = (1.0, 1.0, 1.0, 0.3623)
ob_empty.lineart.crease_threshold = 0.0
ob_empty_001.location = (4.708e-09, -2.492e-16, 0.08531)
ob_empty_001.rotation_euler = (1.571, 3.821e-15, 4.712)
ob_empty_001.empty_display_type = 'IMAGE'
ob_empty_001.empty_display_size = 5.0
ob_empty_001.empty_image_depth = 'FRONT'
ob_empty_001.show_empty_image_perspective = False
ob_empty_001.use_empty_image_alpha = True
ob_empty_001.color = (1.0, 1.0, 1.0, 0.4783)
ob_empty_001.lineart.crease_threshold = 0.0

# ---- collection membership
col_collection.objects.link(ob_head)
col_collection.objects.link(ob_light)
col_collection.objects.link(ob_camera)
col_collection.objects.link(ob_empty)
col_collection.objects.link(ob_empty_001)

# ---- scene / render settings (as saved in the file)
scene.camera = ob_camera
scene.frame_start = 1; scene.frame_end = 250; scene.frame_set(2)
scene.render.engine = 'BLENDER_EEVEE_NEXT'
scene.cycles.use_denoising = False
scene.cycles.samples = 128
scene.cycles.sampling_pattern = 'TABULATED_SOBOL'
scene.cycles.use_adaptive_sampling = False
scene.cycles.use_light_tree = False
scene.view_settings.view_transform = 'Filmic'
bpy.context.view_layer.update()
